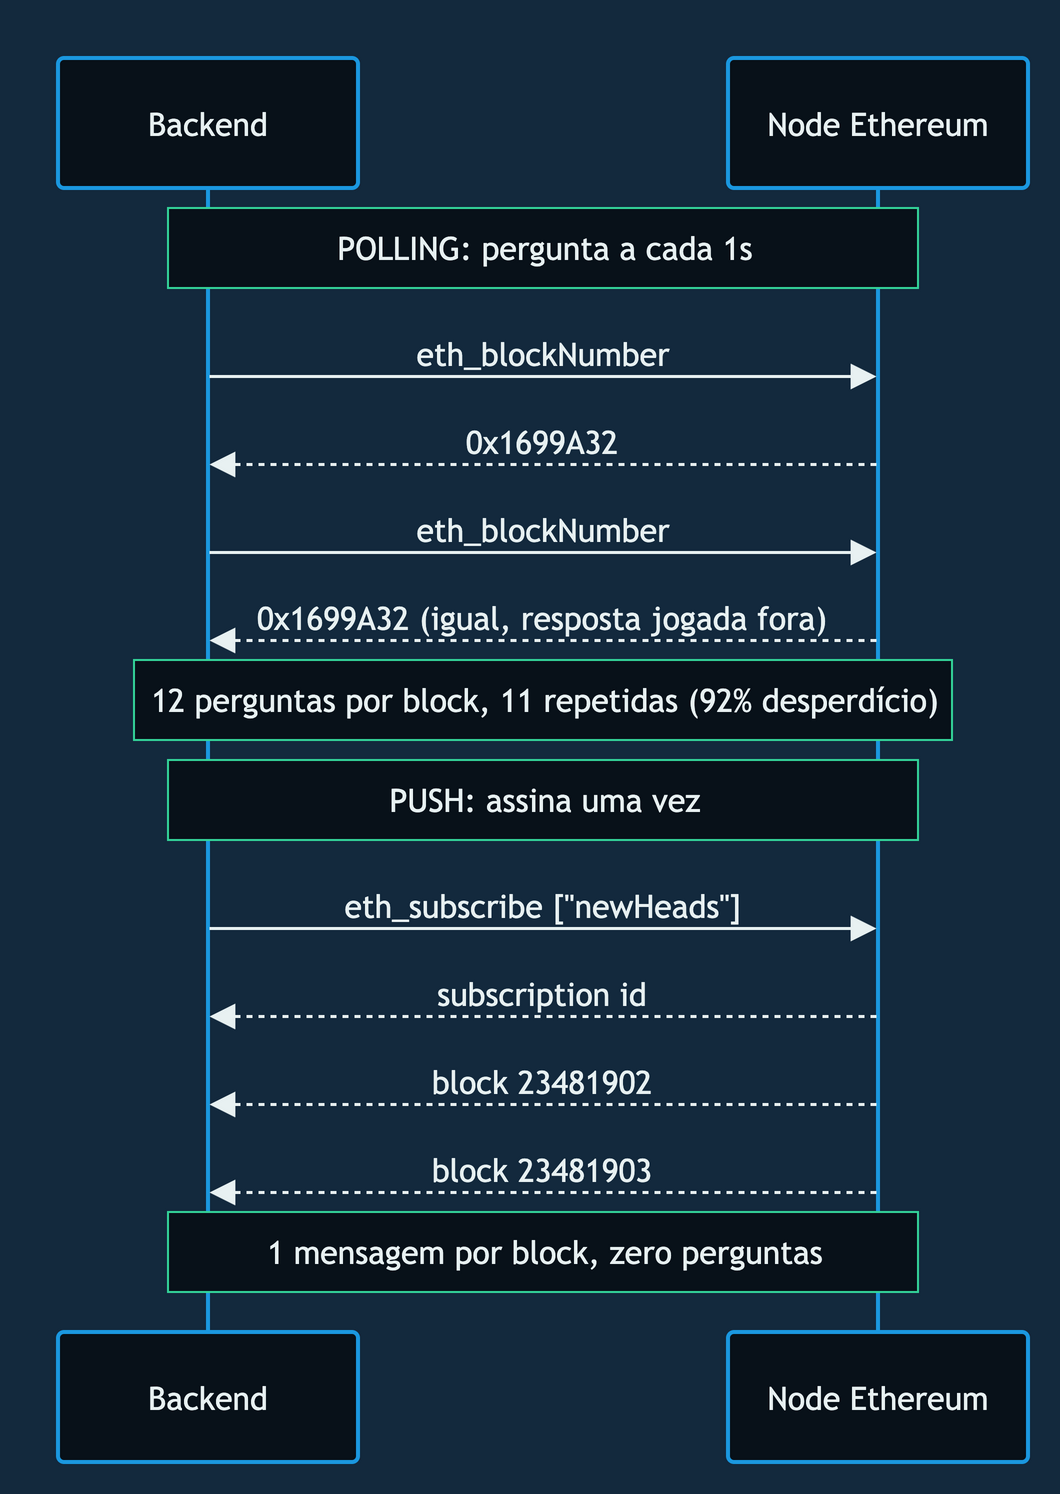

The diagram above was exported from draw.io. Its source (the exported page's mxGraphModel, read from the mxfile embedded in the PNG):
<mxGraphModel dx="-266" dy="-187" grid="0" gridSize="10" guides="1" tooltips="1" connect="1" arrows="1" fold="0" page="0" pageScale="1" pageWidth="827" pageHeight="1169" math="0" shadow="0" background="#13293d">
  <root>
    <mxCell id="0" />
    <mxCell id="1" parent="0" />
    <UserObject label="Backend" mermaidId="n:B" mermaidBaseStyle="html=1;shape=umlLifeline;perimeter=lifelinePerimeter;whiteSpace=wrap;container=1;dropTarget=0;collapsible=0;recursiveResize=0;outlineConnect=0;portConstraint=eastwest;newEdgeStyle={&quot;edgeStyle&quot;:&quot;elbowEdgeStyle&quot;,&quot;elbow&quot;:&quot;vertical&quot;,&quot;curved&quot;:0,&quot;rounded&quot;:0};lifelineDashed=0;strokeWidth=2;rounded=1;absoluteArcSize=1;arcSize=6;lifelineColor=#456a85;fillColor=#081119;strokeColor=#1b98e0;fontColor=#e8f1f2;size=65;lifelineMirror=1;fontFamily=Trebuchet MS,Verdana,Arial,sans-serif;fontSize=16;" mermaidBaseValue="Backend" id="2">
      <mxCell parent="1" style="html=1;shape=umlLifeline;perimeter=lifelinePerimeter;whiteSpace=wrap;container=1;dropTarget=0;collapsible=0;recursiveResize=0;outlineConnect=0;portConstraint=eastwest;newEdgeStyle={&quot;edgeStyle&quot;:&quot;elbowEdgeStyle&quot;,&quot;elbow&quot;:&quot;vertical&quot;,&quot;curved&quot;:0,&quot;rounded&quot;:0};lifelineDashed=0;strokeWidth=2;rounded=1;absoluteArcSize=1;arcSize=6;lifelineColor=#456a85;fillColor=#081119;strokeColor=#1b98e0;fontColor=#e8f1f2;size=65;lifelineMirror=1;fontFamily=Trebuchet MS,Verdana,Arial,sans-serif;fontSize=16;" vertex="1">
        <mxGeometry height="702" width="150" as="geometry" />
      </mxCell>
    </UserObject>
    <UserObject label="Node Ethereum" mermaidId="n:N" mermaidBaseStyle="html=1;shape=umlLifeline;perimeter=lifelinePerimeter;whiteSpace=wrap;container=1;dropTarget=0;collapsible=0;recursiveResize=0;outlineConnect=0;portConstraint=eastwest;newEdgeStyle={&quot;edgeStyle&quot;:&quot;elbowEdgeStyle&quot;,&quot;elbow&quot;:&quot;vertical&quot;,&quot;curved&quot;:0,&quot;rounded&quot;:0};lifelineDashed=0;strokeWidth=2;rounded=1;absoluteArcSize=1;arcSize=6;lifelineColor=#456a85;fillColor=#081119;strokeColor=#1b98e0;fontColor=#e8f1f2;size=65;lifelineMirror=1;fontFamily=Trebuchet MS,Verdana,Arial,sans-serif;fontSize=16;" mermaidBaseValue="Node Ethereum" id="3">
      <mxCell parent="1" style="html=1;shape=umlLifeline;perimeter=lifelinePerimeter;whiteSpace=wrap;container=1;dropTarget=0;collapsible=0;recursiveResize=0;outlineConnect=0;portConstraint=eastwest;newEdgeStyle={&quot;edgeStyle&quot;:&quot;elbowEdgeStyle&quot;,&quot;elbow&quot;:&quot;vertical&quot;,&quot;curved&quot;:0,&quot;rounded&quot;:0};lifelineDashed=0;strokeWidth=2;rounded=1;absoluteArcSize=1;arcSize=6;lifelineColor=#456a85;fillColor=#081119;strokeColor=#1b98e0;fontColor=#e8f1f2;size=65;lifelineMirror=1;fontFamily=Trebuchet MS,Verdana,Arial,sans-serif;fontSize=16;" vertex="1">
        <mxGeometry height="702" width="150" x="335" as="geometry" />
      </mxCell>
    </UserObject>
    <UserObject label="eth_blockNumber" mermaidId="e:B-&gt;N#0" mermaidBaseStyle="endArrow=block;endSize=9;verticalAlign=bottom;edgeStyle=elbowEdgeStyle;elbow=vertical;curved=0;rounded=0;fontSize=16;labelBackgroundColor=none;strokeWidth=1.5;strokeColor=#e8f1f2;fontColor=#e8f1f2;fontFamily=Trebuchet MS,Verdana,Arial,sans-serif;" mermaidBaseValue="eth_blockNumber" id="4">
      <mxCell edge="1" parent="1" source="2" style="endArrow=block;endSize=9;verticalAlign=bottom;edgeStyle=elbowEdgeStyle;elbow=vertical;curved=0;rounded=0;fontSize=16;labelBackgroundColor=none;strokeWidth=1.5;strokeColor=#e8f1f2;fontColor=#e8f1f2;fontFamily=Trebuchet MS,Verdana,Arial,sans-serif;" target="3">
        <mxGeometry relative="1" as="geometry">
          <Array as="points">
            <mxPoint x="243" y="159" />
          </Array>
          <mxPoint x="75" y="159" as="sourcePoint" />
          <mxPoint x="410" y="159" as="targetPoint" />
        </mxGeometry>
      </mxCell>
    </UserObject>
    <UserObject label="0x1699A32" mermaidId="e:N-&gt;B#0" mermaidBaseStyle="dashed=1;fixDash=1;dashPattern=3 3;endArrow=block;endSize=9;verticalAlign=bottom;edgeStyle=elbowEdgeStyle;elbow=vertical;curved=0;rounded=0;fontSize=16;labelBackgroundColor=none;strokeWidth=1.5;strokeColor=#e8f1f2;fontColor=#e8f1f2;fontFamily=Trebuchet MS,Verdana,Arial,sans-serif;" mermaidBaseValue="0x1699A32" id="5">
      <mxCell edge="1" parent="1" source="3" style="dashed=1;fixDash=1;dashPattern=3 3;endArrow=block;endSize=9;verticalAlign=bottom;edgeStyle=elbowEdgeStyle;elbow=vertical;curved=0;rounded=0;fontSize=16;labelBackgroundColor=none;strokeWidth=1.5;strokeColor=#e8f1f2;fontColor=#e8f1f2;fontFamily=Trebuchet MS,Verdana,Arial,sans-serif;" target="2">
        <mxGeometry relative="1" as="geometry">
          <Array as="points">
            <mxPoint x="243" y="203" />
          </Array>
          <mxPoint x="410" y="203" as="sourcePoint" />
          <mxPoint x="75" y="203" as="targetPoint" />
        </mxGeometry>
      </mxCell>
    </UserObject>
    <UserObject label="eth_blockNumber" mermaidId="e:B-&gt;N#1" mermaidBaseStyle="endArrow=block;endSize=9;verticalAlign=bottom;edgeStyle=elbowEdgeStyle;elbow=vertical;curved=0;rounded=0;fontSize=16;labelBackgroundColor=none;strokeWidth=1.5;strokeColor=#e8f1f2;fontColor=#e8f1f2;fontFamily=Trebuchet MS,Verdana,Arial,sans-serif;" mermaidBaseValue="eth_blockNumber" id="6">
      <mxCell edge="1" parent="1" source="2" style="endArrow=block;endSize=9;verticalAlign=bottom;edgeStyle=elbowEdgeStyle;elbow=vertical;curved=0;rounded=0;fontSize=16;labelBackgroundColor=none;strokeWidth=1.5;strokeColor=#e8f1f2;fontColor=#e8f1f2;fontFamily=Trebuchet MS,Verdana,Arial,sans-serif;" target="3">
        <mxGeometry relative="1" as="geometry">
          <Array as="points">
            <mxPoint x="243" y="247" />
          </Array>
          <mxPoint x="75" y="247" as="sourcePoint" />
          <mxPoint x="410" y="247" as="targetPoint" />
        </mxGeometry>
      </mxCell>
    </UserObject>
    <UserObject label="0x1699A32 (igual, resposta jogada fora)" mermaidId="e:N-&gt;B#1" mermaidBaseStyle="dashed=1;fixDash=1;dashPattern=3 3;endArrow=block;endSize=9;verticalAlign=bottom;edgeStyle=elbowEdgeStyle;elbow=vertical;curved=0;rounded=0;fontSize=16;labelBackgroundColor=none;strokeWidth=1.5;strokeColor=#e8f1f2;fontColor=#e8f1f2;fontFamily=Trebuchet MS,Verdana,Arial,sans-serif;" mermaidBaseValue="0x1699A32 (igual, resposta jogada fora)" id="7">
      <mxCell edge="1" parent="1" source="3" style="dashed=1;fixDash=1;dashPattern=3 3;endArrow=block;endSize=9;verticalAlign=bottom;edgeStyle=elbowEdgeStyle;elbow=vertical;curved=0;rounded=0;fontSize=16;labelBackgroundColor=none;strokeWidth=1.5;strokeColor=#e8f1f2;fontColor=#e8f1f2;fontFamily=Trebuchet MS,Verdana,Arial,sans-serif;" target="2">
        <mxGeometry relative="1" as="geometry">
          <Array as="points">
            <mxPoint x="243" y="291" />
          </Array>
          <mxPoint x="410" y="291" as="sourcePoint" />
          <mxPoint x="75" y="291" as="targetPoint" />
        </mxGeometry>
      </mxCell>
    </UserObject>
    <UserObject label="eth_subscribe [&quot;newHeads&quot;]" mermaidId="e:B-&gt;N#2" mermaidBaseStyle="endArrow=block;endSize=9;verticalAlign=bottom;edgeStyle=elbowEdgeStyle;elbow=vertical;curved=0;rounded=0;fontSize=16;labelBackgroundColor=none;strokeWidth=1.5;strokeColor=#e8f1f2;fontColor=#e8f1f2;fontFamily=Trebuchet MS,Verdana,Arial,sans-serif;" mermaidBaseValue="eth_subscribe [&quot;newHeads&quot;]" id="8">
      <mxCell edge="1" parent="1" source="2" style="endArrow=block;endSize=9;verticalAlign=bottom;edgeStyle=elbowEdgeStyle;elbow=vertical;curved=0;rounded=0;fontSize=16;labelBackgroundColor=none;strokeWidth=1.5;strokeColor=#e8f1f2;fontColor=#e8f1f2;fontFamily=Trebuchet MS,Verdana,Arial,sans-serif;" target="3">
        <mxGeometry relative="1" as="geometry">
          <Array as="points">
            <mxPoint x="243" y="435" />
          </Array>
          <mxPoint x="75" y="435" as="sourcePoint" />
          <mxPoint x="410" y="435" as="targetPoint" />
        </mxGeometry>
      </mxCell>
    </UserObject>
    <UserObject label="subscription id" mermaidId="e:N-&gt;B#2" mermaidBaseStyle="dashed=1;fixDash=1;dashPattern=3 3;endArrow=block;endSize=9;verticalAlign=bottom;edgeStyle=elbowEdgeStyle;elbow=vertical;curved=0;rounded=0;fontSize=16;labelBackgroundColor=none;strokeWidth=1.5;strokeColor=#e8f1f2;fontColor=#e8f1f2;fontFamily=Trebuchet MS,Verdana,Arial,sans-serif;" mermaidBaseValue="subscription id" id="9">
      <mxCell edge="1" parent="1" source="3" style="dashed=1;fixDash=1;dashPattern=3 3;endArrow=block;endSize=9;verticalAlign=bottom;edgeStyle=elbowEdgeStyle;elbow=vertical;curved=0;rounded=0;fontSize=16;labelBackgroundColor=none;strokeWidth=1.5;strokeColor=#e8f1f2;fontColor=#e8f1f2;fontFamily=Trebuchet MS,Verdana,Arial,sans-serif;" target="2">
        <mxGeometry relative="1" as="geometry">
          <Array as="points">
            <mxPoint x="243" y="479" />
          </Array>
          <mxPoint x="410" y="479" as="sourcePoint" />
          <mxPoint x="75" y="479" as="targetPoint" />
        </mxGeometry>
      </mxCell>
    </UserObject>
    <UserObject label="block 23481902" mermaidId="e:N-&gt;B#3" mermaidBaseStyle="dashed=1;fixDash=1;dashPattern=3 3;endArrow=block;endSize=9;verticalAlign=bottom;edgeStyle=elbowEdgeStyle;elbow=vertical;curved=0;rounded=0;fontSize=16;labelBackgroundColor=none;strokeWidth=1.5;strokeColor=#e8f1f2;fontColor=#e8f1f2;fontFamily=Trebuchet MS,Verdana,Arial,sans-serif;" mermaidBaseValue="block 23481902" id="10">
      <mxCell edge="1" parent="1" source="3" style="dashed=1;fixDash=1;dashPattern=3 3;endArrow=block;endSize=9;verticalAlign=bottom;edgeStyle=elbowEdgeStyle;elbow=vertical;curved=0;rounded=0;fontSize=16;labelBackgroundColor=none;strokeWidth=1.5;strokeColor=#e8f1f2;fontColor=#e8f1f2;fontFamily=Trebuchet MS,Verdana,Arial,sans-serif;" target="2">
        <mxGeometry relative="1" as="geometry">
          <Array as="points">
            <mxPoint x="243" y="523" />
          </Array>
          <mxPoint x="410" y="523" as="sourcePoint" />
          <mxPoint x="75" y="523" as="targetPoint" />
        </mxGeometry>
      </mxCell>
    </UserObject>
    <UserObject label="block 23481903" mermaidId="e:N-&gt;B#4" mermaidBaseStyle="dashed=1;fixDash=1;dashPattern=3 3;endArrow=block;endSize=9;verticalAlign=bottom;edgeStyle=elbowEdgeStyle;elbow=vertical;curved=0;rounded=0;fontSize=16;labelBackgroundColor=none;strokeWidth=1.5;strokeColor=#e8f1f2;fontColor=#e8f1f2;fontFamily=Trebuchet MS,Verdana,Arial,sans-serif;" mermaidBaseValue="block 23481903" id="11">
      <mxCell edge="1" parent="1" source="3" style="dashed=1;fixDash=1;dashPattern=3 3;endArrow=block;endSize=9;verticalAlign=bottom;edgeStyle=elbowEdgeStyle;elbow=vertical;curved=0;rounded=0;fontSize=16;labelBackgroundColor=none;strokeWidth=1.5;strokeColor=#e8f1f2;fontColor=#e8f1f2;fontFamily=Trebuchet MS,Verdana,Arial,sans-serif;" target="2">
        <mxGeometry relative="1" as="geometry">
          <Array as="points">
            <mxPoint x="243" y="567" />
          </Array>
          <mxPoint x="410" y="567" as="sourcePoint" />
          <mxPoint x="75" y="567" as="targetPoint" />
        </mxGeometry>
      </mxCell>
    </UserObject>
    <UserObject label="POLLING: pergunta a cada 1s" mermaidId="n:note0" mermaidBaseStyle="html=1;fillColor=#081119;strokeColor=#34d399;fontColor=#e8f1f2;fontFamily=Trebuchet MS,Verdana,Arial,sans-serif;fontSize=16;" mermaidBaseValue="POLLING: pergunta a cada 1s" id="12">
      <mxCell parent="1" style="html=1;fillColor=#081119;strokeColor=#34d399;fontColor=#e8f1f2;fontFamily=Trebuchet MS,Verdana,Arial,sans-serif;fontSize=16;" vertex="1">
        <mxGeometry height="40" width="375" x="55" y="75" as="geometry" />
      </mxCell>
    </UserObject>
    <UserObject label="12 perguntas por block, 11 repetidas (92% desperdício)" mermaidId="n:note1" mermaidBaseStyle="html=1;fillColor=#081119;strokeColor=#34d399;fontColor=#e8f1f2;fontFamily=Trebuchet MS,Verdana,Arial,sans-serif;fontSize=16;" mermaidBaseValue="12 perguntas por block, 11 repetidas (92% desperdício)" id="13">
      <mxCell parent="1" style="html=1;fillColor=#081119;strokeColor=#34d399;fontColor=#e8f1f2;fontFamily=Trebuchet MS,Verdana,Arial,sans-serif;fontSize=16;" vertex="1">
        <mxGeometry height="40" width="409" x="38" y="301" as="geometry" />
      </mxCell>
    </UserObject>
    <UserObject label="PUSH: assina uma vez" mermaidId="n:note2" mermaidBaseStyle="html=1;fillColor=#081119;strokeColor=#34d399;fontColor=#e8f1f2;fontFamily=Trebuchet MS,Verdana,Arial,sans-serif;fontSize=16;" mermaidBaseValue="PUSH: assina uma vez" id="14">
      <mxCell parent="1" style="html=1;fillColor=#081119;strokeColor=#34d399;fontColor=#e8f1f2;fontFamily=Trebuchet MS,Verdana,Arial,sans-serif;fontSize=16;" vertex="1">
        <mxGeometry height="40" width="375" x="55" y="351" as="geometry" />
      </mxCell>
    </UserObject>
    <UserObject label="1 mensagem por block, zero perguntas" mermaidId="n:note3" mermaidBaseStyle="html=1;fillColor=#081119;strokeColor=#34d399;fontColor=#e8f1f2;fontFamily=Trebuchet MS,Verdana,Arial,sans-serif;fontSize=16;" mermaidBaseValue="1 mensagem por block, zero perguntas" id="15">
      <mxCell parent="1" style="html=1;fillColor=#081119;strokeColor=#34d399;fontColor=#e8f1f2;fontFamily=Trebuchet MS,Verdana,Arial,sans-serif;fontSize=16;" vertex="1">
        <mxGeometry height="40" width="375" x="55" y="577" as="geometry" />
      </mxCell>
    </UserObject>
  </root>
</mxGraphModel>